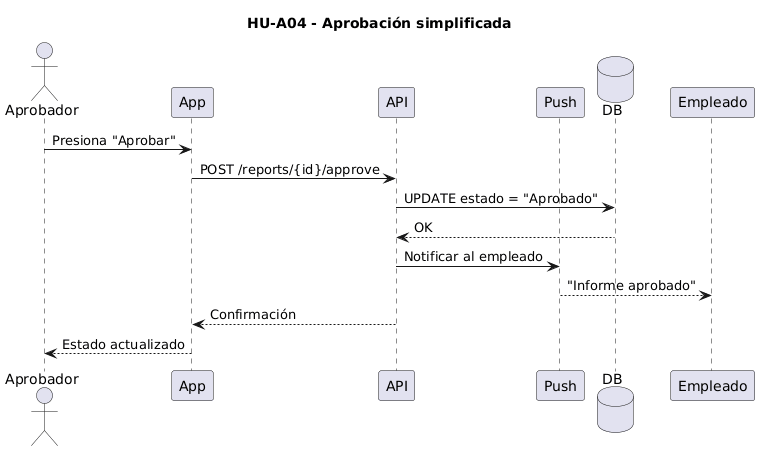

The diagram above was rendered by PlantUML. Its source (embedded in the PNG):
@startuml
title HU-A04 - Aprobación simplificada

actor Aprobador
participant App
participant API
participant Push
database DB

Aprobador -> App: Presiona "Aprobar"
App -> API: POST /reports/{id}/approve
API -> DB: UPDATE estado = "Aprobado"
DB --> API: OK

API -> Push: Notificar al empleado
Push --> Empleado: "Informe aprobado"

API --> App: Confirmación
App --> Aprobador: Estado actualizado
@enduml